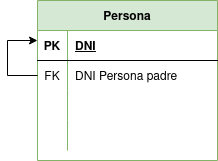

The diagram above was exported from draw.io. Its source (the exported page's mxGraphModel, read from the mxfile embedded in the PNG):
<mxGraphModel dx="460" dy="770" grid="1" gridSize="10" guides="1" tooltips="1" connect="1" arrows="1" fold="1" page="1" pageScale="1" pageWidth="827" pageHeight="1169" math="0" shadow="0">
  <root>
    <mxCell id="0" />
    <mxCell id="1" parent="0" />
    <mxCell id="UZGO8X9r8WdsJaxswYCy-1" value="Persona" style="shape=table;startSize=30;container=1;collapsible=1;childLayout=tableLayout;fixedRows=1;rowLines=0;fontStyle=1;align=center;resizeLast=1;fillColor=#d5e8d4;strokeColor=#82b366;" vertex="1" parent="1">
      <mxGeometry x="80" y="80" width="180" height="160" as="geometry" />
    </mxCell>
    <mxCell id="UZGO8X9r8WdsJaxswYCy-2" value="" style="shape=tableRow;horizontal=0;startSize=0;swimlaneHead=0;swimlaneBody=0;fillColor=none;collapsible=0;dropTarget=0;points=[[0,0.5],[1,0.5]];portConstraint=eastwest;top=0;left=0;right=0;bottom=1;" vertex="1" parent="UZGO8X9r8WdsJaxswYCy-1">
      <mxGeometry y="30" width="180" height="30" as="geometry" />
    </mxCell>
    <mxCell id="UZGO8X9r8WdsJaxswYCy-3" value="PK" style="shape=partialRectangle;connectable=0;fillColor=none;top=0;left=0;bottom=0;right=0;fontStyle=1;overflow=hidden;" vertex="1" parent="UZGO8X9r8WdsJaxswYCy-2">
      <mxGeometry width="30" height="30" as="geometry">
        <mxRectangle width="30" height="30" as="alternateBounds" />
      </mxGeometry>
    </mxCell>
    <mxCell id="UZGO8X9r8WdsJaxswYCy-4" value="DNI" style="shape=partialRectangle;connectable=0;fillColor=none;top=0;left=0;bottom=0;right=0;align=left;spacingLeft=6;fontStyle=5;overflow=hidden;" vertex="1" parent="UZGO8X9r8WdsJaxswYCy-2">
      <mxGeometry x="30" width="150" height="30" as="geometry">
        <mxRectangle width="150" height="30" as="alternateBounds" />
      </mxGeometry>
    </mxCell>
    <mxCell id="UZGO8X9r8WdsJaxswYCy-5" value="" style="shape=tableRow;horizontal=0;startSize=0;swimlaneHead=0;swimlaneBody=0;fillColor=none;collapsible=0;dropTarget=0;points=[[0,0.5],[1,0.5]];portConstraint=eastwest;top=0;left=0;right=0;bottom=0;" vertex="1" parent="UZGO8X9r8WdsJaxswYCy-1">
      <mxGeometry y="60" width="180" height="30" as="geometry" />
    </mxCell>
    <mxCell id="UZGO8X9r8WdsJaxswYCy-6" value="FK" style="shape=partialRectangle;connectable=0;fillColor=none;top=0;left=0;bottom=0;right=0;editable=1;overflow=hidden;" vertex="1" parent="UZGO8X9r8WdsJaxswYCy-5">
      <mxGeometry width="30" height="30" as="geometry">
        <mxRectangle width="30" height="30" as="alternateBounds" />
      </mxGeometry>
    </mxCell>
    <mxCell id="UZGO8X9r8WdsJaxswYCy-7" value="DNI Persona padre" style="shape=partialRectangle;connectable=0;fillColor=none;top=0;left=0;bottom=0;right=0;align=left;spacingLeft=6;overflow=hidden;" vertex="1" parent="UZGO8X9r8WdsJaxswYCy-5">
      <mxGeometry x="30" width="150" height="30" as="geometry">
        <mxRectangle width="150" height="30" as="alternateBounds" />
      </mxGeometry>
    </mxCell>
    <mxCell id="UZGO8X9r8WdsJaxswYCy-8" value="" style="shape=tableRow;horizontal=0;startSize=0;swimlaneHead=0;swimlaneBody=0;fillColor=none;collapsible=0;dropTarget=0;points=[[0,0.5],[1,0.5]];portConstraint=eastwest;top=0;left=0;right=0;bottom=0;" vertex="1" parent="UZGO8X9r8WdsJaxswYCy-1">
      <mxGeometry y="90" width="180" height="30" as="geometry" />
    </mxCell>
    <mxCell id="UZGO8X9r8WdsJaxswYCy-9" value="" style="shape=partialRectangle;connectable=0;fillColor=none;top=0;left=0;bottom=0;right=0;editable=1;overflow=hidden;" vertex="1" parent="UZGO8X9r8WdsJaxswYCy-8">
      <mxGeometry width="30" height="30" as="geometry">
        <mxRectangle width="30" height="30" as="alternateBounds" />
      </mxGeometry>
    </mxCell>
    <mxCell id="UZGO8X9r8WdsJaxswYCy-10" value="" style="shape=partialRectangle;connectable=0;fillColor=none;top=0;left=0;bottom=0;right=0;align=left;spacingLeft=6;overflow=hidden;" vertex="1" parent="UZGO8X9r8WdsJaxswYCy-8">
      <mxGeometry x="30" width="150" height="30" as="geometry">
        <mxRectangle width="150" height="30" as="alternateBounds" />
      </mxGeometry>
    </mxCell>
    <mxCell id="UZGO8X9r8WdsJaxswYCy-11" value="" style="shape=tableRow;horizontal=0;startSize=0;swimlaneHead=0;swimlaneBody=0;fillColor=none;collapsible=0;dropTarget=0;points=[[0,0.5],[1,0.5]];portConstraint=eastwest;top=0;left=0;right=0;bottom=0;" vertex="1" parent="UZGO8X9r8WdsJaxswYCy-1">
      <mxGeometry y="120" width="180" height="30" as="geometry" />
    </mxCell>
    <mxCell id="UZGO8X9r8WdsJaxswYCy-12" value="" style="shape=partialRectangle;connectable=0;fillColor=none;top=0;left=0;bottom=0;right=0;editable=1;overflow=hidden;" vertex="1" parent="UZGO8X9r8WdsJaxswYCy-11">
      <mxGeometry width="30" height="30" as="geometry">
        <mxRectangle width="30" height="30" as="alternateBounds" />
      </mxGeometry>
    </mxCell>
    <mxCell id="UZGO8X9r8WdsJaxswYCy-13" value="" style="shape=partialRectangle;connectable=0;fillColor=none;top=0;left=0;bottom=0;right=0;align=left;spacingLeft=6;overflow=hidden;" vertex="1" parent="UZGO8X9r8WdsJaxswYCy-11">
      <mxGeometry x="30" width="150" height="30" as="geometry">
        <mxRectangle width="150" height="30" as="alternateBounds" />
      </mxGeometry>
    </mxCell>
    <mxCell id="UZGO8X9r8WdsJaxswYCy-14" style="edgeStyle=orthogonalEdgeStyle;rounded=0;orthogonalLoop=1;jettySize=auto;html=1;entryX=0;entryY=0.25;entryDx=0;entryDy=0;exitX=0;exitY=0.5;exitDx=0;exitDy=0;" edge="1" parent="UZGO8X9r8WdsJaxswYCy-1" source="UZGO8X9r8WdsJaxswYCy-5" target="UZGO8X9r8WdsJaxswYCy-1">
      <mxGeometry relative="1" as="geometry">
        <Array as="points">
          <mxPoint x="-30" y="75" />
          <mxPoint x="-30" y="40" />
        </Array>
      </mxGeometry>
    </mxCell>
  </root>
</mxGraphModel>